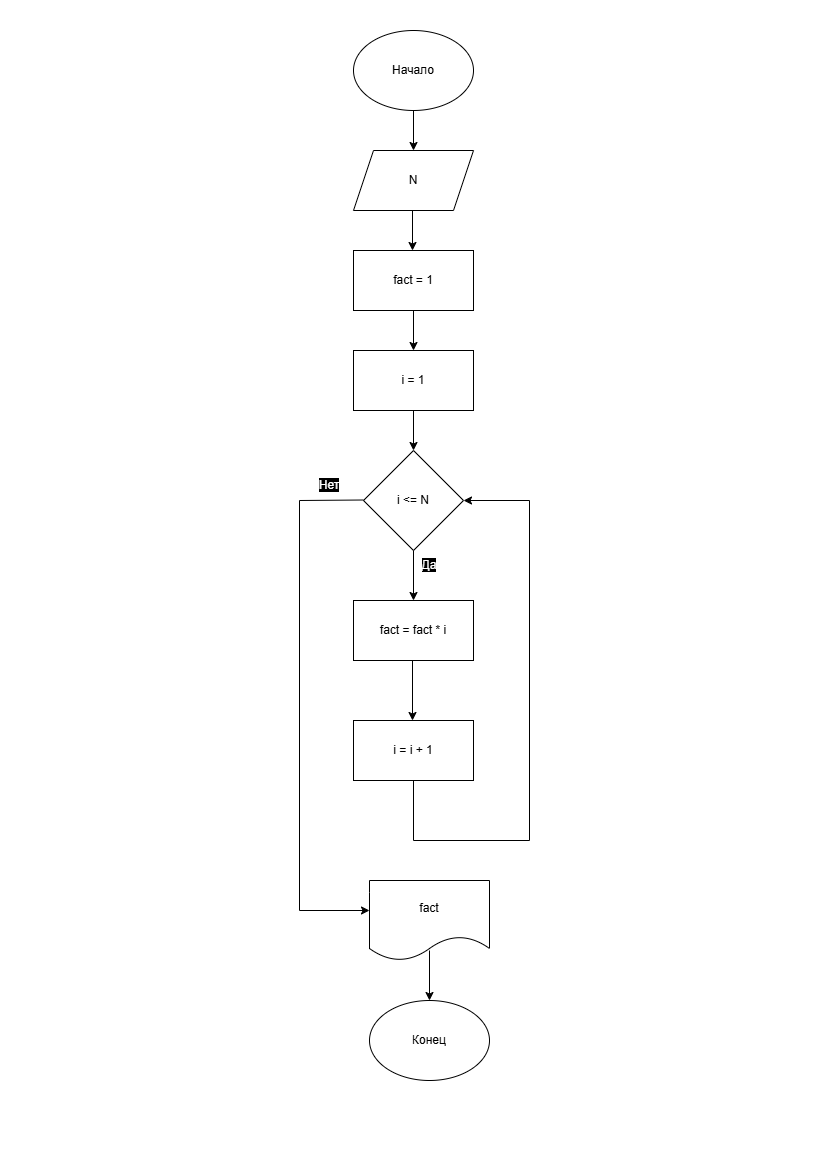

The diagram above was exported from draw.io. Its source (the exported page's mxGraphModel, read from the mxfile embedded in the PNG):
<mxGraphModel dx="1717" dy="1067" grid="1" gridSize="10" guides="1" tooltips="1" connect="1" arrows="1" fold="1" page="1" pageScale="1" pageWidth="827" pageHeight="1169" math="0" shadow="0">
  <root>
    <mxCell id="0" />
    <mxCell id="1" parent="0" />
    <mxCell id="YSjxg-HTNnISkMpMYGam-1" parent="1" style="ellipse;whiteSpace=wrap;html=1;" value="Начало" vertex="1">
      <mxGeometry height="80" width="120" x="354" y="30" as="geometry" />
    </mxCell>
    <mxCell id="YSjxg-HTNnISkMpMYGam-2" parent="1" style="shape=parallelogram;perimeter=parallelogramPerimeter;whiteSpace=wrap;html=1;fixedSize=1;" value="N" vertex="1">
      <mxGeometry height="60" width="120" x="354" y="150" as="geometry" />
    </mxCell>
    <mxCell id="YSjxg-HTNnISkMpMYGam-3" parent="1" style="rounded=0;whiteSpace=wrap;html=1;" value="fact = 1" vertex="1">
      <mxGeometry height="60" width="120" x="354" y="250" as="geometry" />
    </mxCell>
    <mxCell id="YSjxg-HTNnISkMpMYGam-4" parent="1" style="rounded=0;whiteSpace=wrap;html=1;" value="i = 1" vertex="1">
      <mxGeometry height="60" width="120" x="354" y="350" as="geometry" />
    </mxCell>
    <mxCell id="YSjxg-HTNnISkMpMYGam-5" parent="1" style="rhombus;whiteSpace=wrap;html=1;" value="i &amp;lt;= N" vertex="1">
      <mxGeometry height="100" width="100" x="364" y="450" as="geometry" />
    </mxCell>
    <mxCell id="YSjxg-HTNnISkMpMYGam-6" edge="1" parent="1" style="endArrow=classic;html=1;rounded=0;" value="">
      <mxGeometry height="50" relative="1" width="50" as="geometry">
        <mxPoint x="414" y="110" as="sourcePoint" />
        <mxPoint x="414" y="150" as="targetPoint" />
      </mxGeometry>
    </mxCell>
    <mxCell id="YSjxg-HTNnISkMpMYGam-7" edge="1" parent="1" style="endArrow=classic;html=1;rounded=0;" value="">
      <mxGeometry height="50" relative="1" width="50" as="geometry">
        <Array as="points">
          <mxPoint x="413" y="210" />
        </Array>
        <mxPoint x="413" y="210" as="sourcePoint" />
        <mxPoint x="413" y="250" as="targetPoint" />
      </mxGeometry>
    </mxCell>
    <mxCell id="YSjxg-HTNnISkMpMYGam-8" edge="1" parent="1" style="endArrow=classic;html=1;rounded=0;" value="">
      <mxGeometry height="50" relative="1" width="50" as="geometry">
        <mxPoint x="414" y="310" as="sourcePoint" />
        <mxPoint x="414" y="350" as="targetPoint" />
      </mxGeometry>
    </mxCell>
    <mxCell id="YSjxg-HTNnISkMpMYGam-9" edge="1" parent="1" style="endArrow=classic;html=1;rounded=0;" value="">
      <mxGeometry height="50" relative="1" width="50" as="geometry">
        <mxPoint x="414" y="410" as="sourcePoint" />
        <mxPoint x="414" y="450" as="targetPoint" />
      </mxGeometry>
    </mxCell>
    <mxCell id="YSjxg-HTNnISkMpMYGam-10" edge="1" parent="1" style="endArrow=none;html=1;rounded=0;" value="">
      <mxGeometry height="50" relative="1" width="50" as="geometry">
        <mxPoint x="300" y="500" as="sourcePoint" />
        <mxPoint x="364" y="499.5" as="targetPoint" />
      </mxGeometry>
    </mxCell>
    <mxCell id="YSjxg-HTNnISkMpMYGam-12" edge="1" parent="1" style="endArrow=classic;html=1;rounded=0;" value="">
      <mxGeometry height="50" relative="1" width="50" as="geometry">
        <mxPoint x="414" y="550" as="sourcePoint" />
        <mxPoint x="414" y="600" as="targetPoint" />
      </mxGeometry>
    </mxCell>
    <mxCell id="YSjxg-HTNnISkMpMYGam-13" parent="1" style="text;html=1;whiteSpace=wrap;strokeColor=none;fillColor=none;align=center;verticalAlign=middle;rounded=0;" value="&lt;font style=&quot;color: rgb(255, 255, 255); background-color: rgb(0, 0, 0);&quot;&gt;Да&lt;/font&gt;" vertex="1">
      <mxGeometry height="30" width="60" x="400" y="550" as="geometry" />
    </mxCell>
    <mxCell id="YSjxg-HTNnISkMpMYGam-14" parent="1" style="rounded=0;whiteSpace=wrap;html=1;" value="fact = fact * i" vertex="1">
      <mxGeometry height="60" width="120" x="354" y="600" as="geometry" />
    </mxCell>
    <mxCell id="YSjxg-HTNnISkMpMYGam-15" edge="1" parent="1" style="endArrow=classic;html=1;rounded=0;" value="">
      <mxGeometry height="50" relative="1" width="50" as="geometry">
        <mxPoint x="413" y="660" as="sourcePoint" />
        <mxPoint x="413" y="720" as="targetPoint" />
      </mxGeometry>
    </mxCell>
    <mxCell id="YSjxg-HTNnISkMpMYGam-16" parent="1" style="rounded=0;whiteSpace=wrap;html=1;" value="i = i + 1" vertex="1">
      <mxGeometry height="60" width="120" x="354" y="720" as="geometry" />
    </mxCell>
    <mxCell id="YSjxg-HTNnISkMpMYGam-17" edge="1" parent="1" style="endArrow=none;html=1;rounded=0;entryX=0.5;entryY=1;entryDx=0;entryDy=0;" target="YSjxg-HTNnISkMpMYGam-16" value="">
      <mxGeometry height="50" relative="1" width="50" as="geometry">
        <mxPoint x="414" y="840" as="sourcePoint" />
        <mxPoint x="439" y="800" as="targetPoint" />
      </mxGeometry>
    </mxCell>
    <mxCell id="YSjxg-HTNnISkMpMYGam-18" edge="1" parent="1" style="endArrow=none;html=1;rounded=0;" value="">
      <mxGeometry height="50" relative="1" width="50" as="geometry">
        <mxPoint x="414" y="840" as="sourcePoint" />
        <mxPoint x="530" y="840" as="targetPoint" />
      </mxGeometry>
    </mxCell>
    <mxCell id="YSjxg-HTNnISkMpMYGam-19" edge="1" parent="1" style="endArrow=none;html=1;rounded=0;" value="">
      <mxGeometry height="50" relative="1" width="50" as="geometry">
        <mxPoint x="530" y="840" as="sourcePoint" />
        <mxPoint x="530" y="500" as="targetPoint" />
      </mxGeometry>
    </mxCell>
    <mxCell id="YSjxg-HTNnISkMpMYGam-20" edge="1" parent="1" style="endArrow=classic;html=1;rounded=0;entryX=1;entryY=0.5;entryDx=0;entryDy=0;" target="YSjxg-HTNnISkMpMYGam-5" value="">
      <mxGeometry height="50" relative="1" width="50" as="geometry">
        <mxPoint x="530" y="500" as="sourcePoint" />
        <mxPoint x="440" y="610" as="targetPoint" />
      </mxGeometry>
    </mxCell>
    <mxCell id="YSjxg-HTNnISkMpMYGam-21" edge="1" parent="1" style="endArrow=none;html=1;rounded=0;" value="">
      <mxGeometry height="50" relative="1" width="50" as="geometry">
        <mxPoint x="300" y="910" as="sourcePoint" />
        <mxPoint x="300" y="500" as="targetPoint" />
      </mxGeometry>
    </mxCell>
    <mxCell id="YSjxg-HTNnISkMpMYGam-24" edge="1" parent="1" style="endArrow=classic;html=1;rounded=0;" value="">
      <mxGeometry height="50" relative="1" width="50" as="geometry">
        <mxPoint x="300" y="910" as="sourcePoint" />
        <mxPoint x="370" y="910" as="targetPoint" />
      </mxGeometry>
    </mxCell>
    <mxCell id="YSjxg-HTNnISkMpMYGam-25" parent="1" style="shape=document;whiteSpace=wrap;html=1;boundedLbl=1;" value="fact" vertex="1">
      <mxGeometry height="80" width="120" x="370" y="880" as="geometry" />
    </mxCell>
    <mxCell id="YSjxg-HTNnISkMpMYGam-26" parent="1" style="ellipse;whiteSpace=wrap;html=1;" value="Конец" vertex="1">
      <mxGeometry height="80" width="120" x="370" y="1000" as="geometry" />
    </mxCell>
    <mxCell id="YSjxg-HTNnISkMpMYGam-27" edge="1" parent="1" style="endArrow=classic;html=1;rounded=0;entryX=0.5;entryY=0;entryDx=0;entryDy=0;" target="YSjxg-HTNnISkMpMYGam-26" value="">
      <mxGeometry height="50" relative="1" width="50" as="geometry">
        <mxPoint x="430" y="950" as="sourcePoint" />
        <mxPoint x="429.5" y="980" as="targetPoint" />
      </mxGeometry>
    </mxCell>
    <mxCell id="YSjxg-HTNnISkMpMYGam-28" parent="1" style="text;html=1;whiteSpace=wrap;strokeColor=none;fillColor=none;align=center;verticalAlign=middle;rounded=0;" value="&lt;font style=&quot;color: rgb(255, 255, 255); background-color: rgb(0, 0, 0);&quot;&gt;Нет&lt;/font&gt;" vertex="1">
      <mxGeometry height="30" width="60" x="300" y="470" as="geometry" />
    </mxCell>
  </root>
</mxGraphModel>